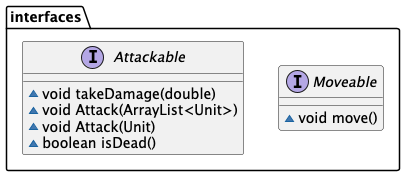

The diagram above was rendered by PlantUML. Its source (embedded in the PNG):
@startuml
interface interfaces.Attackable {
~ void takeDamage(double)
~ void Attack(ArrayList<Unit>)
~ void Attack(Unit)
~ boolean isDead()
}

interface interfaces.Moveable {
~ void move()
}

@enduml